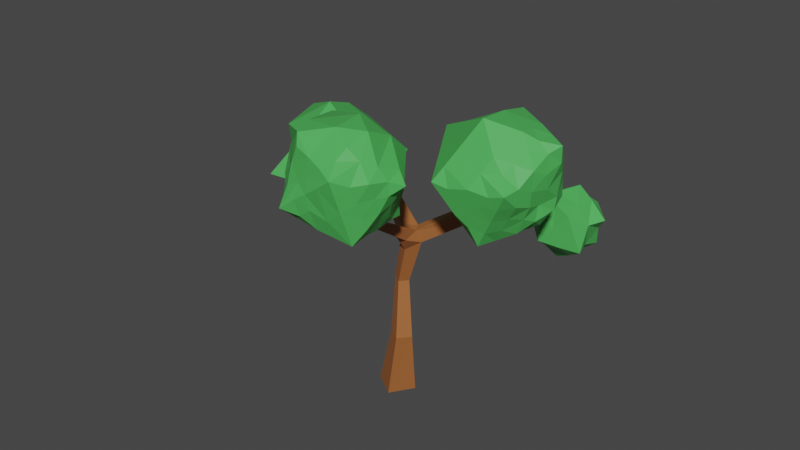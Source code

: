 # Source: Simple_Tree.blend  (saved by Blender 2.80.52; exported with 4.5.12 LTS)
import bpy
from mathutils import Matrix  # noqa: F401  (used for matrix-valued properties, if any)

bpy.ops.wm.read_factory_settings(use_empty=True)
scene = bpy.context.scene
scene.name = 'Scene'

# ---- collections
col_collection = bpy.data.collections.new('Collection'); scene.collection.children.link(col_collection)

# ---- materials (node trees are filled in below, after node groups)
mat_trunk = bpy.data.materials.new('Trunk')
mat_trunk.use_transparent_shadow = False
mat_trunk.roughness = 0.25
mat_leaves1 = bpy.data.materials.new('Leaves1')
mat_leaves1.use_transparent_shadow = False
mat_leaves1.roughness = 0.25

# ---- material node trees
mat_trunk.use_nodes = True; mat_trunk.node_tree.nodes.clear()
_N = mat_trunk.node_tree.nodes; _L = mat_trunk.node_tree.links
n0 = _N.new('ShaderNodeOutputMaterial'); n0.name = 'Material Output'; n0.location = (300, 300)
n1 = _N.new('ShaderNodeBsdfPrincipled'); n1.name = 'Principled BSDF'; n1.location = (10, 300)
n1.distribution = 'GGX'
n1.subsurface_method = 'BURLEY'
n1.inputs[0].default_value = (0.3672, 0.1226, 0.03576, 1.0)
n1.inputs[3].default_value = 1.45
_L.new(n1.outputs[0], n0.inputs[0])
n0.is_active_output = True
mat_leaves1.use_nodes = True; mat_leaves1.node_tree.nodes.clear()
_N = mat_leaves1.node_tree.nodes; _L = mat_leaves1.node_tree.links
n0 = _N.new('ShaderNodeOutputMaterial'); n0.name = 'Material Output'; n0.location = (300, 300)
n1 = _N.new('ShaderNodeBsdfPrincipled'); n1.name = 'Principled BSDF'; n1.location = (10, 300)
n1.distribution = 'GGX'
n1.subsurface_method = 'BURLEY'
n1.inputs[0].default_value = (0.07393, 0.4575, 0.09394, 1.0)
n1.inputs[3].default_value = 1.45
_L.new(n1.outputs[0], n0.inputs[0])
n0.is_active_output = True

# ---- world
world_world = bpy.data.worlds.new('World'); scene.world = world_world
world_world.use_nodes = True; world_world.node_tree.nodes.clear()
_N = world_world.node_tree.nodes; _L = world_world.node_tree.links
n0 = _N.new('ShaderNodeOutputWorld'); n0.name = 'World Output'; n0.location = (300, 300)
n1 = _N.new('ShaderNodeBackground'); n1.name = 'Background'; n1.location = (10, 300)
n1.inputs[0].default_value = (0.05088, 0.05088, 0.05088, 1.0)
_L.new(n1.outputs[0], n0.inputs[0])
n0.is_active_output = True
world_world.color = (0.05088, 0.05088, 0.05088)
world_world.use_sun_shadow = False
world_world.sun_shadow_jitter_overblur = 0.0

# ---- meshes
me_cube_001 = bpy.data.meshes.new('Cube.001')
me_cube_001.from_pydata([(0.7606, 0.8405, 0.01352), (4.094, 0.8436, 10.64), (4.001, 1.01, 10.83), (4.236, 1.143, 10.83), (5.201, 3.775, 8.246), (5.258, 3.818, 8.507), (5.093, 4.032, 8.507), (-5.415, 1.864, 8.105), (-5.436, 1.836, 8.373), (-5.354, 1.58, 8.353), (0.6407, -3.362, 10.79), (0.6322, -3.138, 10.94), (0.9024, -3.128, 10.94), (0.86, 0.4853, 2.853), (0.07783, -0.1483, -0.004906), (-0.9263, 0.5034, 0.04719), (-0.2961, 1.526, 0.05678), (0.267, 0.8618, 2.884), (0.3384, 0.9197, 5.195), (0.4887, -0.1004, 2.906), (-0.09903, 0.2798, 2.883), (0.08618, 0.5327, 5.227), (-0.3058, 0.7901, 5.245), (-0.05879, 1.174, 5.204), (1.111, 0.7447, 7.31), (0.5663, 0.3589, 6.952), (0.1292, 0.6494, 7.315), (0.917, 1.154, 7.435), (0.7008, 1.014, 7.869), (3.214, 2.124, 8.593), (3.293, 2.0, 9.12), (2.861, 2.409, 9.157), (3.802, 2.285, 9.156), (3.624, 2.409, 9.549), (4.33, 0.9763, 10.64), (3.076, 2.63, 8.668), (3.815, 2.596, 8.652), (3.636, 3.022, 9.082), (5.037, 3.989, 8.246), (0.8858, 0.02035, 7.607), (0.429, 0.002129, 7.607), (0.9697, 0.5847, 7.865), (0.8832, -2.273, 9.18), (0.4118, 1.107, 7.213), (0.3037, 0.503, 7.877), (-2.728, 2.331, 8.261), (-2.659, 2.846, 8.308), (-2.609, 2.814, 8.813), (-2.696, 2.297, 8.76), (-5.332, 1.607, 8.085), (0.6143, -2.282, 9.179), (0.877, -2.087, 9.381), (0.9108, -3.353, 10.79), (0.6056, -2.095, 9.379)], [], [(18, 19, 13), (17, 13, 16), (20, 16, 15), (20, 14, 19), (40, 25, 39), (32, 29, 36), (25, 24, 39), (14, 0, 13), (31, 33, 37), (11, 52, 12), (9, 7, 49), (5, 38, 6), (2, 34, 3), (14, 16, 0), (40, 26, 25), (33, 32, 37), (18, 17, 23), (22, 19, 21), (23, 20, 22), (25, 18, 24), (26, 21, 25), (26, 23, 22), (24, 23, 43), (29, 27, 35), (29, 41, 24), (31, 41, 30), (35, 28, 31), (30, 32, 34), (3, 31, 2), (34, 33, 3), (2, 30, 1), (38, 36, 35), (5, 36, 4), (5, 37, 32), (38, 37, 6), (50, 39, 42), (50, 44, 40), (51, 44, 53), (42, 41, 51), (47, 43, 46), (47, 44, 28), (48, 26, 44), (46, 26, 45), (7, 45, 49), (8, 46, 7), (8, 48, 47), (9, 45, 48), (10, 42, 52), (53, 50, 10), (12, 42, 51), (11, 12, 53), (20, 23, 17), (44, 41, 28), (36, 29, 35), (17, 16, 20), (35, 31, 37), (20, 15, 14), (19, 14, 13), (32, 30, 29), (16, 13, 0), (11, 10, 52), (9, 8, 7), (5, 4, 38), (2, 1, 34), (14, 15, 16), (44, 26, 40), (39, 24, 41), (24, 43, 27), (43, 28, 27), (18, 13, 17), (21, 19, 18), (22, 20, 19), (25, 21, 18), (26, 22, 21), (26, 43, 23), (24, 18, 23), (29, 24, 27), (35, 27, 28), (30, 41, 29), (31, 28, 41), (2, 31, 30), (3, 33, 31), (34, 32, 33), (34, 1, 30), (38, 4, 36), (5, 32, 36), (5, 6, 37), (38, 35, 37), (50, 40, 39), (50, 53, 44), (51, 41, 44), (42, 39, 41), (46, 43, 26), (47, 28, 43), (47, 48, 44), (45, 26, 48), (7, 46, 45), (8, 47, 46), (8, 9, 48), (9, 49, 45), (10, 50, 42), (12, 51, 53), (12, 52, 42), (11, 53, 10)])
me_cube_001.materials.append(mat_trunk)
me_cube_001.use_remesh_preserve_volume = False
me_cube_001.use_remesh_preserve_attributes = False
me_cube_001.use_mirror_vertex_groups = False
me_cube_001.update()
me_icosphere = bpy.data.meshes.new('Icosphere')
me_icosphere.from_pydata([(-0.4532, -0.1998, 0.6527), (-0.7384, -0.07172, 0.3319), (0.1118, -0.7694, -0.2236), (-0.2588, -0.5819, 0.5162), (-0.4309, -0.6882, 0.1118), (-0.25, -0.4253, -0.6545), (-1.431e-06, -0.8506, 0.0), (0.04271, -0.5568, -0.5854), (0.2236, -0.6882, -0.4472), (0.2434, -0.4234, 0.6534), (0.3521, 0.1056, 0.7201), (0.6429, -0.3585, 0.2693), (0.5975, -0.006725, -0.3721), (0.3626, -0.2617, -0.716), (0.4965, -0.682, -0.0007869), (-0.1927, 0.6561, 0.3087), (0.03078, 0.4617, 0.6404), (-0.02029, 0.5133, -0.5914), (-0.4655, 0.4035, -0.4651), (0.6862, 0.2467, 0.07573), (-0.7179, 0.2727, -0.0899), (-0.5854, -0.4253, -0.4472), (-0.3596, 0.2435, 0.7071), (0.4009, -2.658, 2.482), (0.06462, -3.349, 2.815), (0.02291, -2.555, 2.689), (-0.4808, -2.949, 2.943), (-0.09792, -2.945, 2.892), (-0.3178, -2.336, 2.611), (-0.6667, -2.39, 2.936), (-0.7519, -3.293, 0.2669), (0.2893, -2.235, 1.171), (0.1414, -3.883, 1.118), (0.008251, -3.753, 0.739), (0.2959, -4.033, 1.495), (0.4414, -3.247, 1.43), (0.4299, -2.502, 1.023), (0.2639, -4.108, 1.93), (-0.3883, -2.527, 0.2309), (0.5134, -3.205, 1.838), (-0.6449, -4.046, 0.5869), (0.4597, -2.881, 0.8715), (-0.2015, -4.426, 1.601), (-0.6205, -4.199, 0.9536), (-0.1446, -3.597, 0.3788), (0.1625, -2.954, 0.6183), (0.4561, -2.389, 1.861), (0.5855, -2.741, 1.588), (0.1801, -2.075, 1.293), (0.2677, -1.979, 1.673), (0.3679, 0.254, -0.705), (0.5352, -2.954, 2.428), (0.01801, -3.633, 2.603), (0.4602, -3.38, 2.191), (0.4891, 0.6233, -0.01053), (-0.2887, -3.058, 2.914), (-0.4717, 0.6034, 0.006242), (-0.7429, -3.737, 0.3068), (-0.1498, -2.363, 0.3993), (-0.06675, -2.761, 0.4458), (-0.6728, -2.839, 2.972), (0.4582, -3.203, 1.026), (-0.4471, -0.0004592, -0.7203), (-1.354, -4.013, 0.9064), (-0.2531, -3.996, 0.605), (0.02211, -4.306, 1.377), (-0.3232, -3.35, 0.2471), (0.3441, -3.329, 2.626), (-0.06265, -3.985, 2.342), (-0.1167, -4.249, 2.12), (0.6297, -2.78, 1.301), (0.09286, -2.832, 2.871), (0.3261, -3.533, 1.1), (0.3875, -3.691, 1.829), (-0.06415, -3.205, 0.4522), (0.4176, -3.611, 1.455), (0.2225, -3.411, 0.6791), (-0.667, -3.287, 2.965), (-1.363, -2.832, 2.796), (-1.051, -3.068, 3.023), (-1.786, -2.38, 1.986), (-1.791, -2.301, 1.406), (0.3188, -3.758, 2.298), (0.06237, -2.184, 0.8626), (-0.5817, -1.92, 1.767), (-0.3411, -2.063, 2.301), (-1.454, -2.408, 0.6382), (0.4968, -2.675, 2.147), (-0.3858, -2.972, 0.2164), (-0.2829, -3.506, 2.907), (0.2495, -2.54, 0.6655), (-0.7699, -2.753, 0.2744), (-1.646, -2.589, 2.553), (-1.18, -2.052, 2.141), (-0.156, -1.863, 1.107), (0.2937, -2.315, 2.336), (-1.154, -2.534, 0.3326), (-2.477, -6.158, 1.22), (-0.2945, -2.61, 2.921), (-1.738, -2.281, 0.9585), (0.5736, 0.4109, 0.432), (0.5163, -2.287, 1.479), (-2.067, -5.381, 1.362), (-2.085, -4.986, 0.7358), (-1.178, -4.424, 1.37), (-1.078, -4.399, 1.673), (-2.649, -6.272, 1.383), (-2.19, -4.452, 0.905), (-2.394, -4.127, 0.3732), (-3.557, -3.731, 0.9884), (-1.586, -4.07, 1.921), (-2.328, -4.408, 0.09681), (-2.542, -4.33, -0.06387), (-2.535, -5.99, 1.458), (-1.71, -4.004, 1.179), (-2.594, -5.823, 1.695), (-2.007, -4.814, 1.128), (-0.9703, -1.868, 0.9375), (-2.759, -4.057, 0.0166), (-2.194, -5.125, 0.3807), (-2.367, -5.956, 0.8353), (-2.608, -5.15, -0.2414), (-2.266, -5.746, 0.4607), (-2.014, -5.317, 1.024), (-0.8449, -4.312, 1.175), (-0.1181, -4.138, 0.9874), (-2.305, -5.286, -0.04256), (-1.445, -4.336, 1.773), (-1.748, -3.724, 0.8931), (-1.312, -4.21, 2.18), (-1.687, -3.503, 2.574), (-1.935, -3.371, 1.09), (-1.5, -3.857, 2.377), (-1.279, -4.312, 1.072), (-0.7331, -0.3046, -0.08156), (-1.766, -4.107, 1.564), (-0.4442, -4.212, 2.386), (-1.149, -3.426, 0.3033), (-0.9794, -4.162, 0.7768), (-0.7103, -4.463, 1.572), (-0.5772, -4.337, 1.979), (-1.064, -3.794, 0.54), (-1.85, -3.739, 1.327), (-2.719, -4.211, -0.1276), (-0.4109, -4.313, 1.277), (-2.679, -6.188, 1.502), (-2.123, -3.017, 1.287), (-2.103, -4.986, 1.539), (-4.042, -6.167, 0.577), (-2.187, -5.595, 0.1776), (-2.685, -5.53, -0.3462), (-2.939, -6.21, 1.625), (-1.953, -3.754, 1.76), (-3.863, -5.614, -0.3417), (-2.74, -4.631, 2.018), (-2.32, -5.527, 1.615), (-2.734, -5.879, -0.1756), (-3.5, -5.802, -0.2423), (-3.496, -6.229, 0.09116), (-2.649, -6.365, 0.9325), (-4.371, -4.366, 0.2319), (-2.436, -5.969, 0.1726), (-2.956, -6.311, 0.6271), (-3.272, -6.272, 0.3453), (-3.061, -6.484, 1.005), (-3.66, -6.377, 0.4474), (-3.15, -6.411, 1.408), (-2.904, -5.952, 1.906), (-4.243, -5.897, 0.6392), (-4.561, -5.631, 1.224), (-3.457, -6.322, 1.071), (-4.305, -5.843, 0.973), (-4.438, -4.498, 1.896), (-4.07, -6.145, 1.116), (-4.471, -5.62, 0.7383), (-4.433, -5.347, 0.1028), (-3.066, -3.818, 0.4192), (-2.213, -4.736, 0.3228), (-2.837, -6.128, 0.2385), (-2.708, -4.651, -0.2004), (-3.082, -5.592, -0.3301), (-3.103, -4.259, -0.1837), (-3.138, -5.99, -0.1381), (-3.716, -6.244, 0.8082), (-2.246, -5.829, 1.316), (-2.353, -4.89, -0.07055), (-2.093, -5.392, 0.5922), (-2.537, -6.164, 0.543), (-4.115, -3.7, 0.6343), (-3.931, -6.005, -0.1109), (-3.806, -5.215, -0.5372), (-4.178, -5.671, 0.007629), (-4.207, -6.014, 0.2227), (-4.709, -5.423, 0.44), (-3.965, -6.223, 1.543), (-3.04, -5.292, -0.4736), (-3.444, -5.403, -0.4337), (-4.337, -5.48, 1.887), (-4.127, -5.275, -0.2312), (-3.421, -5.746, 2.127), (-3.909, -4.201, -0.1517), (-2.172, -5.587, 0.9456), (-3.377, -6.404, 0.7091), (-3.664, -4.033, 1.647), (-4.658, -4.861, 1.411), (-3.492, -4.857, 2.253), (-4.252, -4.827, -0.201), (-4.439, -5.707, 0.345), (-3.552, -6.308, 1.481), (-4.441, -4.27, 1.044), (-6.008, 0.7711, -0.6957), (-6.622, -0.6335, 0.6032), (-5.087, -2.185, -0.3357), (-7.588, -0.4836, -0.4805), (-4.583, -0.9408, -0.6063), (-6.581, -1.575, 0.7994), (-5.769, -2.264, -1.211), (-5.506, 0.4675, -1.481), (-5.491, -1.996, 0.5345), (-7.515, -1.861, -0.151), (-6.48, 0.2862, 0.1134), (-4.902, -0.01939, -0.1382), (-7.5, -0.9625, 0.2898), (-6.51, -2.542, 0.03841), (-5.031, -0.5679, -1.557), (-7.149, -0.2472, -1.54), (-7.4, -1.409, -1.255), (-1.431e-06, -1.192e-07, -1.0), (0.7108, -0.5055, -0.4274), (-0.2764, -0.8506, -0.4472), (-6.021, -1.256, -1.725), (-0.1433, 0.778, -0.2415), (0.6938, 0.4612, -0.3979), (0.2764, -0.8506, 0.4472), (-0.7236, -0.5257, 0.4472), (-0.6941, 0.4924, 0.4207), (0.2561, 0.8323, 0.4438), (0.8741, 0.0002493, 0.4163), (-0.006713, -0.003002, 0.9883), (-0.3782, -3.865, 0.198), (0.1576, -4.465, 1.778), (-1.581, -4.465, 1.367), (-1.917, -2.988, 0.4196), (-0.3909, -2.081, 0.2456), (0.6228, -3.119, 1.243), (-1.046, -3.96, 2.994), (-2.328, -3.047, 2.154), (-1.454, -1.696, 1.519), (-0.8872, -0.001348, -0.437), (0.4802, -3.053, 2.82), (-1.039, -2.169, 2.951), (-2.33, -5.768, -0.218), (-2.763, -6.554, 1.309), (-3.975, -6.378, 0.1003), (-3.75, -4.816, -0.7284), (-2.375, -4.009, 0.07271), (-1.792, -5.11, 1.318), (0.01918, -1.671, 1.866), (-4.139, -6.069, 1.78), (-4.849, -4.916, 0.5089), (-2.723, -3.876, 1.569), (-2.823, -5.422, 2.212), (-4.982, -1.72, -1.643), (-7.022, -2.864, -1.181)], [], [(108, 118, 181), (197, 172, 204), (134, 20, 248), (5, 229, 21), (62, 5, 21), (12, 11, 228), (9, 3, 233), (231, 56, 15), (231, 15, 236), (9, 10, 238), (10, 237, 100), (11, 237, 10), (21, 229, 4), (12, 19, 11), (9, 0, 3), (134, 4, 234), (134, 234, 1), (11, 9, 233), (21, 248, 62), (181, 179, 195), (9, 238, 0), (134, 248, 21), (231, 236, 54), (12, 232, 19), (231, 54, 17), (11, 10, 9), (134, 1, 20), (17, 18, 231), (259, 206, 193), (197, 205, 172), (108, 177, 111), (260, 176, 109), (172, 203, 209), (147, 256, 116), (107, 116, 103), (176, 181, 200), (11, 233, 14), (176, 200, 188), (4, 134, 21), (107, 103, 177), (221, 210, 217), (221, 218, 211), (226, 263, 216), (218, 212, 223), (214, 262, 212), (154, 205, 261), (226, 223, 263), (213, 226, 225), (230, 216, 262), (225, 230, 217), (213, 219, 226), (223, 226, 219), (221, 217, 224), (219, 215, 223), (215, 219, 222), (215, 222, 211), (223, 216, 263), (213, 211, 222), (213, 225, 210), (214, 212, 218), (214, 224, 262), (212, 262, 216), (212, 216, 223), (218, 223, 215), (214, 218, 221), (221, 211, 220), (213, 220, 211), (213, 222, 219), (147, 116, 107), (213, 210, 220), (211, 218, 215), (230, 226, 216), (221, 224, 214), (217, 210, 225), (230, 225, 226), (221, 220, 210), (154, 260, 203), (203, 260, 109), (108, 255, 118), (258, 208, 199), (209, 259, 204), (15, 16, 236), (109, 188, 209), (181, 195, 254), (260, 154, 107), (261, 115, 155), (209, 188, 160), (176, 108, 181), (261, 199, 167), (199, 261, 205), (260, 108, 176), (154, 203, 205), (259, 160, 206), (197, 204, 169), (258, 199, 197), (203, 109, 209), (107, 108, 260), (199, 205, 197), (206, 160, 200), (206, 254, 198), (206, 200, 254), (188, 200, 160), (261, 167, 115), (169, 174, 171), (169, 204, 259), (107, 177, 108), (181, 143, 179), (172, 209, 204), (147, 107, 154), (108, 111, 255), (169, 193, 174), (172, 205, 203), (169, 259, 193), (261, 155, 154), (169, 258, 197), (176, 188, 109), (209, 160, 259), (258, 194, 208), (181, 254, 200), (84, 247, 93), (242, 96, 137), (1, 22, 235), (2, 229, 8), (120, 187, 122), (2, 14, 6), (5, 13, 7), (3, 6, 233), (4, 229, 6), (16, 100, 236), (0, 238, 22), (5, 7, 229), (229, 2, 6), (20, 1, 235), (1, 234, 0), (243, 96, 117), (14, 2, 8), (136, 52, 89), (7, 13, 8), (8, 228, 14), (38, 88, 91), (233, 6, 14), (12, 228, 13), (240, 42, 65), (39, 51, 53), (32, 65, 125), (0, 234, 3), (121, 185, 126), (104, 105, 127), (11, 14, 228), (242, 86, 96), (12, 50, 232), (11, 19, 237), (237, 19, 100), (15, 56, 235), (13, 227, 50), (5, 227, 13), (12, 13, 50), (17, 62, 18), (91, 137, 96), (1, 0, 22), (115, 145, 113), (3, 234, 4), (18, 56, 231), (252, 145, 151), (15, 235, 22), (106, 252, 97), (16, 22, 238), (17, 50, 227), (17, 232, 50), (18, 62, 248), (19, 232, 54), (19, 54, 100), (20, 235, 56), (17, 54, 232), (80, 81, 146), (15, 22, 16), (184, 97, 120), (24, 27, 55), (24, 55, 89), (23, 51, 87), (23, 249, 51), (24, 89, 52), (24, 67, 249), (25, 98, 71), (115, 113, 184), (69, 140, 240), (25, 23, 95), (97, 159, 120), (115, 167, 151), (18, 248, 20), (26, 77, 55), (106, 113, 145), (26, 98, 60), (113, 97, 184), (23, 25, 71), (27, 98, 55), (115, 184, 155), (36, 31, 101), (123, 256, 102), (28, 85, 29), (42, 140, 139), (80, 247, 81), (121, 179, 185), (88, 38, 59), (29, 250, 60), (201, 120, 122), (123, 116, 256), (104, 127, 241), (39, 87, 51), (97, 252, 159), (155, 102, 147), (121, 150, 195), (32, 34, 65), (45, 90, 41), (145, 115, 151), (31, 83, 48), (123, 201, 186), (32, 75, 34), (252, 106, 145), (34, 73, 37), (138, 63, 141), (43, 40, 64), (33, 125, 64), (63, 114, 128), (113, 106, 97), (35, 47, 39), (58, 243, 83), (30, 137, 91), (69, 240, 37), (41, 70, 244), (250, 78, 79), (34, 240, 65), (35, 72, 61), (35, 70, 47), (36, 101, 70), (35, 244, 70), (37, 73, 82), (67, 24, 52), (5, 62, 227), (53, 82, 73), (35, 73, 75), (25, 28, 98), (40, 239, 64), (57, 66, 239), (76, 61, 72), (186, 119, 103), (41, 244, 61), (42, 144, 65), (136, 68, 52), (236, 100, 54), (42, 139, 144), (43, 144, 124), (43, 64, 125), (58, 83, 90), (57, 30, 66), (44, 76, 33), (45, 74, 59), (45, 61, 76), (58, 59, 38), (46, 95, 87), (245, 77, 79), (35, 39, 73), (45, 41, 61), (42, 240, 140), (123, 103, 116), (48, 94, 49), (94, 48, 83), (67, 52, 82), (257, 49, 94), (119, 177, 103), (24, 249, 71), (18, 20, 56), (36, 83, 31), (46, 49, 257), (67, 53, 51), (68, 82, 52), (67, 82, 53), (47, 46, 87), (98, 28, 29), (3, 4, 6), (229, 7, 8), (120, 201, 184), (16, 238, 10), (57, 141, 137), (150, 121, 126), (228, 8, 13), (40, 138, 141), (36, 90, 83), (243, 58, 38), (25, 95, 85), (104, 124, 139), (104, 241, 133), (16, 10, 100), (63, 138, 133), (102, 256, 147), (39, 47, 87), (84, 257, 94), (243, 91, 96), (17, 227, 62), (101, 47, 70), (99, 247, 117), (99, 242, 146), (245, 79, 130), (77, 26, 60), (117, 86, 99), (84, 94, 117), (98, 26, 55), (35, 75, 72), (101, 48, 49), (94, 243, 117), (58, 90, 59), (257, 85, 95), (92, 250, 93), (92, 246, 130), (30, 91, 88), (104, 139, 105), (47, 101, 46), (141, 57, 40), (89, 245, 136), (88, 59, 74), (93, 80, 92), (146, 81, 99), (67, 51, 249), (244, 35, 61), (86, 117, 96), (86, 242, 99), (85, 93, 250), (98, 29, 60), (85, 257, 84), (80, 146, 246), (136, 69, 68), (83, 243, 94), (98, 27, 71), (33, 72, 32), (33, 32, 125), (81, 247, 99), (80, 93, 247), (80, 246, 92), (84, 117, 247), (130, 78, 92), (78, 130, 79), (78, 250, 92), (79, 60, 250), (77, 245, 89), (85, 84, 93), (44, 33, 64), (39, 53, 73), (125, 65, 144), (46, 257, 95), (43, 125, 144), (95, 23, 87), (23, 71, 249), (250, 29, 85), (44, 74, 76), (25, 85, 28), (69, 37, 68), (32, 72, 75), (46, 101, 49), (24, 71, 27), (82, 68, 37), (60, 79, 77), (69, 136, 140), (89, 55, 77), (45, 76, 74), (66, 88, 74), (30, 88, 66), (41, 36, 70), (41, 90, 36), (44, 66, 74), (138, 43, 124), (63, 133, 114), (63, 128, 141), (34, 37, 240), (43, 138, 40), (34, 75, 73), (90, 45, 59), (33, 76, 72), (101, 31, 48), (44, 64, 239), (243, 38, 91), (66, 44, 239), (57, 239, 40), (57, 137, 30), (102, 155, 184), (111, 112, 255), (105, 139, 129), (120, 159, 187), (201, 123, 102), (121, 195, 179), (129, 110, 127), (110, 135, 127), (127, 105, 129), (133, 138, 124), (111, 177, 185), (102, 184, 201), (112, 179, 143), (124, 104, 133), (114, 135, 142), (122, 186, 201), (186, 122, 149), (111, 179, 112), (118, 255, 143), (181, 118, 143), (122, 187, 161), (123, 186, 103), (122, 161, 149), (126, 149, 251), (139, 124, 144), (133, 241, 114), (187, 159, 164), (158, 189, 182), (170, 208, 183), (202, 163, 178), (142, 152, 131), (141, 128, 137), (140, 129, 139), (129, 140, 136), (110, 129, 132), (128, 114, 142), (152, 142, 135), (136, 245, 129), (128, 142, 131), (192, 148, 168), (258, 169, 171), (111, 185, 179), (161, 187, 178), (195, 150, 180), (132, 245, 130), (131, 152, 146), (131, 242, 128), (130, 246, 152), (251, 149, 161), (252, 166, 170), (147, 154, 155), (148, 192, 253), (182, 156, 178), (110, 132, 152), (255, 112, 143), (202, 162, 164), (119, 185, 177), (150, 251, 180), (149, 126, 119), (151, 166, 252), (241, 127, 135), (151, 167, 199), (151, 199, 208), (126, 185, 119), (182, 157, 180), (156, 182, 180), (156, 251, 178), (157, 182, 189), (157, 153, 180), (158, 165, 253), (158, 182, 163), (159, 252, 164), (242, 131, 146), (251, 161, 178), (119, 186, 149), (126, 251, 150), (173, 258, 171), (258, 173, 194), (162, 202, 178), (162, 187, 164), (151, 208, 166), (163, 202, 165), (187, 162, 178), (164, 252, 170), (245, 132, 129), (165, 202, 183), (166, 208, 170), (152, 132, 130), (114, 241, 135), (246, 146, 152), (202, 164, 170), (110, 152, 135), (168, 207, 192), (242, 137, 128), (202, 170, 183), (165, 158, 163), (175, 206, 198), (148, 253, 183), (196, 180, 153), (182, 178, 163), (180, 196, 195), (207, 174, 193), (189, 253, 192), (173, 208, 194), (190, 196, 153), (153, 157, 189), (254, 195, 190), (251, 156, 180), (196, 190, 195), (174, 207, 171), (173, 148, 183), (206, 175, 193), (153, 189, 192), (175, 207, 193), (158, 253, 189), (191, 153, 192), (254, 190, 198), (191, 207, 198), (190, 153, 198), (153, 191, 198), (207, 191, 192), (173, 168, 148), (207, 168, 171), (173, 183, 208), (173, 171, 168), (207, 175, 198), (253, 165, 183), (230, 224, 217), (230, 262, 224)])
_uv = me_icosphere.uv_layers.new(name='UVMap')
_uv.uv.foreach_set('vector', [0.0, 0.0, 0.0, 0.0, 0.0, 0.0, 0.0, 0.0, 0.0, 0.0, 0.0, 0.0, 0.0, 0.0, 0.0, 0.0, 0.0, 0.0, 0.0, 0.0, 0.0, 0.0, 0.0, 0.0, 0.0, 0.0, 0.0, 0.0, 0.0, 0.0, 0.0, 0.0, 0.0, 0.0, 0.0, 0.0, 0.0, 0.0, 0.0, 0.0, 0.0, 0.0, 0.0, 0.0, 0.0, 0.0, 0.0, 0.0, 0.0, 0.0, 0.0, 0.0, 0.0, 0.0, 0.0, 0.0, 0.0, 0.0, 0.0, 0.0, 0.0, 0.0, 0.0, 0.0, 0.0, 0.0, 0.0, 0.0, 0.0, 0.0, 0.0, 0.0, 0.0, 0.0, 0.0, 0.0, 0.0, 0.0, 0.0, 0.0, 0.0, 0.0, 0.0, 0.0, 0.0, 0.0, 0.0, 0.0, 0.0, 0.0, 0.0, 0.0, 0.0, 0.0, 0.0, 0.0, 0.0, 0.0, 0.0, 0.0, 0.0, 0.0, 0.0, 0.0, 0.0, 0.0, 0.0, 0.0, 0.0, 0.0, 0.0, 0.0, 0.0, 0.0, 0.0, 0.0, 0.0, 0.0, 0.0, 0.0, 0.0, 0.0, 0.0, 0.0, 0.0, 0.0, 0.0, 0.0, 0.0, 0.0, 0.0, 0.0, 0.0, 0.0, 0.0, 0.0, 0.0, 0.0, 0.0, 0.0, 0.0, 0.0, 0.0, 0.0, 0.0, 0.0, 0.0, 0.0, 0.0, 0.0, 0.0, 0.0, 0.0, 0.0, 0.0, 0.0, 0.0, 0.0, 0.0, 0.0, 0.0, 0.0, 0.0, 0.0, 0.0, 0.0, 0.0, 0.0, 0.0, 0.0, 0.0, 0.0, 0.0, 0.0, 0.0, 0.0, 0.0, 0.0, 0.0, 0.0, 0.0, 0.0, 0.0, 0.0, 0.0, 0.0, 0.0, 0.0, 0.0, 0.0, 0.0, 0.0, 0.0, 0.0, 0.0, 0.0, 0.0, 0.0, 0.0, 0.0, 0.0, 0.0, 0.0, 0.0, 0.0, 0.0, 0.0, 0.0, 0.0, 0.0, 0.0, 0.0, 0.0, 0.0, 0.0, 0.0, 0.0, 0.0, 0.0, 0.0, 0.0, 0.0, 0.0, 0.0, 0.0, 0.0, 0.0, 0.0, 0.0, 0.0, 0.0, 0.0, 0.0, 0.0, 0.0, 0.0, 0.0, 0.0, 0.0, 0.0, 0.0, 0.0, 0.0, 0.0, 0.0, 0.0, 0.0, 0.0, 0.0, 0.0, 0.0, 0.0, 0.0, 0.0, 0.0, 0.0, 0.0, 0.0, 0.0, 0.0, 0.0, 0.0, 0.0, 0.0, 0.0, 0.0, 0.0, 0.0, 0.0, 0.0, 0.0, 0.0, 0.0, 0.0, 0.0, 0.0, 0.0, 0.0, 0.0, 0.0, 0.0, 0.0, 0.0, 0.0, 0.0, 0.0, 0.0, 0.0, 0.0, 0.0, 0.0, 0.0, 0.0, 0.0, 0.0, 0.0, 0.0, 0.0, 0.0, 0.0, 0.0, 0.0, 0.0, 0.0, 0.0, 0.0, 0.0, 0.0, 0.0, 0.0, 0.0, 0.0, 0.0, 0.0, 0.0, 0.0, 0.0, 0.0, 0.0, 0.0, 0.0, 0.0, 0.0, 0.0, 0.0, 0.0, 0.0, 0.0, 0.0, 0.0, 0.0, 0.0, 0.0, 0.0, 0.0, 0.0, 0.0, 0.0, 0.0, 0.0, 0.0, 0.0, 0.0, 0.0, 0.0, 0.0, 0.0, 0.0, 0.0, 0.0, 0.0, 0.0, 0.0, 0.0, 0.0, 0.0, 0.0, 0.0, 0.0, 0.0, 0.0, 0.0, 0.0, 0.0, 0.0, 0.0, 0.0, 0.0, 0.0, 0.0, 0.0, 0.0, 0.0, 0.0, 0.0, 0.0, 0.0, 0.0, 0.0, 0.0, 0.0, 0.0, 0.0, 0.0, 0.0, 0.0, 0.0, 0.0, 0.0, 0.0, 0.0, 0.0, 0.0, 0.0, 0.0, 0.0, 0.0, 0.0, 0.0, 0.0, 0.0, 0.0, 0.0, 0.0, 0.0, 0.0, 0.0, 0.0, 0.0, 0.0, 0.0, 0.0, 0.0, 0.0, 0.0, 0.0, 0.0, 0.0, 0.0, 0.0, 0.0, 0.0, 0.0, 0.0, 0.0, 0.0, 0.0, 0.0, 0.0, 0.0, 0.0, 0.0, 0.0, 0.0, 0.0, 0.0, 0.0, 0.0, 0.0, 0.0, 0.0, 0.0, 0.0, 0.0, 0.0, 0.0, 0.0, 0.0, 0.0, 0.0, 0.0, 0.0, 0.0, 0.0, 0.0, 0.0, 0.0, 0.0, 0.0, 0.0, 0.0, 0.0, 0.0, 0.0, 0.0, 0.0, 0.0, 0.0, 0.0, 0.0, 0.0, 0.0, 0.0, 0.0, 0.0, 0.0, 0.0, 0.0, 0.0, 0.0, 0.0, 0.0, 0.0, 0.0, 0.0, 0.0, 0.0, 0.0, 0.0, 0.0, 0.0, 0.0, 0.0, 0.0, 0.0, 0.0, 0.0, 0.0, 0.0, 0.0, 0.0, 0.0, 0.0, 0.0, 0.0, 0.0, 0.0, 0.0, 0.0, 0.0, 0.0, 0.0, 0.0, 0.0, 0.0, 0.0, 0.0, 0.0, 0.0, 0.0, 0.0, 0.0, 0.0, 0.0, 0.0, 0.0, 0.0, 0.0, 0.0, 0.0, 0.0, 0.0, 0.0, 0.0, 0.0, 0.0, 0.0, 0.0, 0.0, 0.0, 0.0, 0.0, 0.0, 0.0, 0.0, 0.0, 0.0, 0.0, 0.0, 0.0, 0.0, 0.0, 0.0, 0.0, 0.0, 0.0, 0.0, 0.0, 0.0, 0.0, 0.0, 0.0, 0.0, 0.0, 0.0, 0.0, 0.0, 0.0, 0.0, 0.0, 0.0, 0.0, 0.0, 0.0, 0.0, 0.0, 0.0, 0.0, 0.0, 0.0, 0.0, 0.0, 0.0, 0.0, 0.0, 0.0, 0.0, 0.0, 0.0, 0.0, 0.0, 0.0, 0.0, 0.0, 0.0, 0.0, 0.0, 0.0, 0.0, 0.0, 0.0, 0.0, 0.0, 0.0, 0.0, 0.0, 0.0, 0.0, 0.0, 0.0, 0.0, 0.0, 0.0, 0.0, 0.0, 0.0, 0.0, 0.0, 0.0, 0.0, 0.0, 0.0, 0.0, 0.0, 0.0, 0.0, 0.0, 0.0, 0.0, 0.0, 0.0, 0.0, 0.0, 0.0, 0.0, 0.0, 0.0, 0.0, 0.0, 0.0, 0.0, 0.0, 0.0, 0.0, 0.0, 0.0, 0.0, 0.0, 0.0, 0.0, 0.0, 0.0, 0.0, 0.0, 0.0, 0.0, 0.0, 0.0, 0.0, 0.0, 0.0, 0.0, 0.0, 0.0, 0.0, 0.0, 0.0, 0.0, 0.0, 0.0, 0.0, 0.0, 0.0, 0.0, 0.0, 0.0, 0.0, 0.0, 0.0, 0.0, 0.0, 0.0, 0.0, 0.0, 0.0, 0.0, 0.0, 0.0, 0.0, 0.0, 0.0, 0.0, 0.0, 0.0, 0.0, 0.0, 0.0, 0.0, 0.0, 0.0, 0.0, 0.0, 0.0, 0.0, 0.0, 0.0, 0.0, 0.0, 0.0, 0.0, 0.0, 0.0, 0.0, 0.0, 0.0, 0.0, 0.0, 0.0, 0.0, 0.0, 0.0, 0.0, 0.0, 0.0, 0.0, 0.0, 0.0, 0.0, 0.0, 0.0, 0.0, 0.0, 0.0, 0.0, 0.0, 0.0, 0.0, 0.0, 0.0, 0.0, 0.0, 0.0, 0.0, 0.0, 0.0, 0.0, 0.0, 0.0, 0.0, 0.0, 0.0, 0.0, 0.0, 0.0, 0.0, 0.0, 0.0, 0.0, 0.0, 0.0, 0.0, 0.0, 0.0, 0.0, 0.0, 0.0, 0.0, 0.0, 0.0, 0.0, 0.0, 0.0, 0.0, 0.0, 0.0, 0.0, 0.0, 0.0, 0.0, 0.0, 0.0, 0.0, 0.0, 0.0, 0.0, 0.0, 0.0, 0.0, 0.0, 0.0, 0.0, 0.0, 0.0, 0.0, 0.0, 0.0, 0.0, 0.0, 0.0, 0.0, 0.0, 0.0, 0.0, 0.0, 0.0, 0.0, 0.0, 0.0, 0.0, 0.0, 0.0, 0.0, 0.0, 0.0, 0.0, 0.0, 0.0, 0.0, 0.0, 0.0, 0.0, 0.0, 0.0, 0.0, 0.0, 0.0, 0.0, 0.0, 0.0, 0.0, 0.0, 0.0, 0.0, 0.0, 0.0, 0.0, 0.0, 0.0, 0.0, 0.0, 0.0, 0.0, 0.0, 0.0, 0.0, 0.0, 0.0, 0.0, 0.0, 0.0, 0.0, 0.0, 0.0, 0.0, 0.0, 0.0, 0.0, 0.0, 0.0, 0.0, 0.0, 0.0, 0.0, 0.0, 0.0, 0.0, 0.0, 0.0, 0.0, 0.0, 0.0, 0.0, 0.0, 0.0, 0.0, 0.0, 0.0, 0.0, 0.0, 0.0, 0.0, 0.0, 0.0, 0.0, 0.0, 0.0, 0.0, 0.0, 0.0, 0.0, 0.0, 0.0, 0.0, 0.0, 0.0, 0.0, 0.0, 0.0, 0.0, 0.0, 0.0, 0.0, 0.0, 0.0, 0.0, 0.0, 0.0, 0.0, 0.0, 0.0, 0.0, 0.0, 0.0, 0.0, 0.0, 0.0, 0.0, 0.0, 0.0, 0.0, 0.0, 0.0, 0.0, 0.0, 0.0, 0.0, 0.0, 0.0, 0.0, 0.0, 0.0, 0.0, 0.0, 0.0, 0.0, 0.0, 0.0, 0.0, 0.0, 0.0, 0.0, 0.0, 0.0, 0.0, 0.0, 0.0, 0.0, 0.0, 0.0, 0.0, 0.0, 0.0, 0.0, 0.0, 0.0, 0.0, 0.0, 0.0, 0.0, 0.0, 0.0, 0.0, 0.0, 0.0, 0.0, 0.0, 0.0, 0.0, 0.0, 0.0, 0.0, 0.0, 0.0, 0.0, 0.0, 0.0, 0.0, 0.0, 0.0, 0.0, 0.0, 0.0, 0.0, 0.0, 0.0, 0.0, 0.0, 0.0, 0.0, 0.0, 0.0, 0.0, 0.0, 0.0, 0.0, 0.0, 0.0, 0.0, 0.0, 0.0, 0.0, 0.0, 0.0, 0.0, 0.0, 0.0, 0.0, 0.0, 0.0, 0.0, 0.0, 0.0, 0.0, 0.0, 0.0, 0.0, 0.0, 0.0, 0.0, 0.0, 0.0, 0.0, 0.0, 0.0, 0.0, 0.0, 0.0, 0.0, 0.0, 0.0, 0.0, 0.0, 0.0, 0.0, 0.0, 0.0, 0.0, 0.0, 0.0, 0.0, 0.0, 0.0, 0.0, 0.0, 0.0, 0.0, 0.0, 0.0, 0.0, 0.0, 0.0, 0.0, 0.0, 0.0, 0.0, 0.0, 0.0, 0.0, 0.0, 0.0, 0.0, 0.0, 0.0, 0.0, 0.0, 0.0, 0.0, 0.0, 0.0, 0.0, 0.0, 0.0, 0.0, 0.0, 0.0, 0.0, 0.0, 0.0, 0.0, 0.0, 0.0, 0.0, 0.0, 0.0, 0.0, 0.0, 0.0, 0.0, 0.0, 0.0, 0.0, 0.0, 0.0, 0.0, 0.0, 0.0, 0.0, 0.0, 0.0, 0.0, 0.0, 0.0, 0.0, 0.0, 0.0, 0.0, 0.0, 0.0, 0.0, 0.0, 0.0, 0.0, 0.0, 0.0, 0.0, 0.0, 0.0, 0.0, 0.0, 0.0, 0.0, 0.0, 0.0, 0.0, 0.0, 0.0, 0.0, 0.0, 0.0, 0.0, 0.0, 0.0, 0.0, 0.0, 0.0, 0.0, 0.0, 0.0, 0.0, 0.0, 0.0, 0.0, 0.0, 0.0, 0.0, 0.0, 0.0, 0.0, 0.0, 0.0, 0.0, 0.0, 0.0, 0.0, 0.0, 0.0, 0.0, 0.0, 0.0, 0.0, 0.0, 0.0, 0.0, 0.0, 0.0, 0.0, 0.0, 0.0, 0.0, 0.0, 0.0, 0.0, 0.0, 0.0, 0.0, 0.0, 0.0, 0.0, 0.0, 0.0, 0.0, 0.0, 0.0, 0.0, 0.0, 0.0, 0.0, 0.0, 0.0, 0.0, 0.0, 0.0, 0.0, 0.0, 0.0, 0.0, 0.0, 0.0, 0.0, 0.0, 0.0, 0.0, 0.0, 0.0, 0.0, 0.0, 0.0, 0.0, 0.0, 0.0, 0.0, 0.0, 0.0, 0.0, 0.0, 0.0, 0.0, 0.0, 0.0, 0.0, 0.0, 0.0, 0.0, 0.0, 0.0, 0.0, 0.0, 0.0, 0.0, 0.0, 0.0, 0.0, 0.0, 0.0, 0.0, 0.0, 0.0, 0.0, 0.0, 0.0, 0.0, 0.0, 0.0, 0.0, 0.0, 0.0, 0.0, 0.0, 0.0, 0.0, 0.0, 0.0, 0.0, 0.0, 0.0, 0.0, 0.0, 0.0, 0.0, 0.0, 0.0, 0.0, 0.0, 0.0, 0.0, 0.0, 0.0, 0.0, 0.0, 0.0, 0.0, 0.0, 0.0, 0.0, 0.0, 0.0, 0.0, 0.0, 0.0, 0.0, 0.0, 0.0, 0.0, 0.0, 0.0, 0.0, 0.0, 0.0, 0.0, 0.0, 0.0, 0.0, 0.0, 0.0, 0.0, 0.0, 0.0, 0.0, 0.0, 0.0, 0.0, 0.0, 0.0, 0.0, 0.0, 0.0, 0.0, 0.0, 0.0, 0.0, 0.0, 0.0, 0.0, 0.0, 0.0, 0.0, 0.0, 0.0, 0.0, 0.0, 0.0, 0.0, 0.0, 0.0, 0.0, 0.0, 0.0, 0.0, 0.0, 0.0, 0.0, 0.0, 0.0, 0.0, 0.0, 0.0, 0.0, 0.0, 0.0, 0.0, 0.0, 0.0, 0.0, 0.0, 0.0, 0.0, 0.0, 0.0, 0.0, 0.0, 0.0, 0.0, 0.0, 0.0, 0.0, 0.0, 0.0, 0.0, 0.0, 0.0, 0.0, 0.0, 0.0, 0.0, 0.0, 0.0, 0.0, 0.0, 0.0, 0.0, 0.0, 0.0, 0.0, 0.0, 0.0, 0.0, 0.0, 0.0, 0.0, 0.0, 0.0, 0.0, 0.0, 0.0, 0.0, 0.0, 0.0, 0.0, 0.0, 0.0, 0.0, 0.0, 0.0, 0.0, 0.0, 0.0, 0.0, 0.0, 0.0, 0.0, 0.0, 0.0, 0.0, 0.0, 0.0, 0.0, 0.0, 0.0, 0.0, 0.0, 0.0, 0.0, 0.0, 0.0, 0.0, 0.0, 0.0, 0.0, 0.0, 0.0, 0.0, 0.0, 0.0, 0.0, 0.0, 0.0, 0.0, 0.0, 0.0, 0.0, 0.0, 0.0, 0.0, 0.0, 0.0, 0.0, 0.0, 0.0, 0.0, 0.0, 0.0, 0.0, 0.0, 0.0, 0.0, 0.0, 0.0, 0.0, 0.0, 0.0, 0.0, 0.0, 0.0, 0.0, 0.0, 0.0, 0.0, 0.0, 0.0, 0.0, 0.0, 0.0, 0.0, 0.0, 0.0, 0.0, 0.0, 0.0, 0.0, 0.0, 0.0, 0.0, 0.0, 0.0, 0.0, 0.0, 0.0, 0.0, 0.0, 0.0, 0.0, 0.0, 0.0, 0.0, 0.0, 0.0, 0.0, 0.0, 0.0, 0.0, 0.0, 0.0, 0.0, 0.0, 0.0, 0.0, 0.0, 0.0, 0.0, 0.0, 0.0, 0.0, 0.0, 0.0, 0.0, 0.0, 0.0, 0.0, 0.0, 0.0, 0.0, 0.0, 0.0, 0.0, 0.0, 0.0, 0.0, 0.0, 0.0, 0.0, 0.0, 0.0, 0.0, 0.0, 0.0, 0.0, 0.0, 0.0, 0.0, 0.0, 0.0, 0.0, 0.0, 0.0, 0.0, 0.0, 0.0, 0.0, 0.0, 0.0, 0.0, 0.0, 0.0, 0.0, 0.0, 0.0, 0.0, 0.0, 0.0, 0.0, 0.0, 0.0, 0.0, 0.0, 0.0, 0.0, 0.0, 0.0, 0.0, 0.0, 0.0, 0.0, 0.0, 0.0, 0.0, 0.0, 0.0, 0.0, 0.0, 0.0, 0.0, 0.0, 0.0, 0.0, 0.0, 0.0, 0.0, 0.0, 0.0, 0.0, 0.0, 0.0, 0.0, 0.0, 0.0, 0.0, 0.0, 0.0, 0.0, 0.0, 0.0, 0.0, 0.0, 0.0, 0.0, 0.0, 0.0, 0.0, 0.0, 0.0, 0.0, 0.0, 0.0, 0.0, 0.0, 0.0, 0.0, 0.0, 0.0, 0.0, 0.0, 0.0, 0.0, 0.0, 0.0, 0.0, 0.0, 0.0, 0.0, 0.0, 0.0, 0.0, 0.0, 0.0, 0.0, 0.0, 0.0, 0.0, 0.0, 0.0, 0.0, 0.0, 0.0, 0.0, 0.0, 0.0, 0.0, 0.0, 0.0, 0.0, 0.0, 0.0, 0.0, 0.0, 0.0, 0.0, 0.0, 0.0, 0.0, 0.0, 0.0, 0.0, 0.0, 0.0, 0.0, 0.0, 0.0, 0.0, 0.0, 0.0, 0.0, 0.0, 0.0, 0.0, 0.0, 0.0, 0.0, 0.0, 0.0, 0.0, 0.0, 0.0, 0.0, 0.0, 0.0, 0.0, 0.0, 0.0, 0.0, 0.0, 0.0, 0.0, 0.0, 0.0, 0.0, 0.0, 0.0, 0.0, 0.0, 0.0, 0.0, 0.0, 0.0, 0.0, 0.0, 0.0, 0.0, 0.0, 0.0, 0.0, 0.0, 0.0, 0.0, 0.0, 0.0, 0.0, 0.0, 0.0, 0.0, 0.0, 0.0, 0.0, 0.0, 0.0, 0.0, 0.0, 0.0, 0.0, 0.0, 0.0, 0.0, 0.0, 0.0, 0.0, 0.0, 0.0, 0.0, 0.0, 0.0, 0.0, 0.0, 0.0, 0.0, 0.0, 0.0, 0.0, 0.0, 0.0, 0.0, 0.0, 0.0, 0.0, 0.0, 0.0, 0.0, 0.0, 0.0, 0.0, 0.0, 0.0, 0.0, 0.0, 0.0, 0.0, 0.0, 0.0, 0.0, 0.0, 0.0, 0.0, 0.0, 0.0, 0.0, 0.0, 0.0, 0.0, 0.0, 0.0, 0.0, 0.0, 0.0, 0.0, 0.0, 0.0, 0.0, 0.0, 0.0, 0.0, 0.0, 0.0, 0.0, 0.0, 0.0, 0.0, 0.0, 0.0, 0.0, 0.0, 0.0, 0.0, 0.0, 0.0, 0.0, 0.0, 0.0, 0.0, 0.0, 0.0, 0.0, 0.0, 0.0, 0.0, 0.0, 0.0, 0.0, 0.0, 0.0, 0.0, 0.0, 0.0, 0.0, 0.0, 0.0, 0.0, 0.0, 0.0, 0.0, 0.0, 0.0, 0.0, 0.0, 0.0, 0.0, 0.0, 0.0, 0.0, 0.0, 0.0, 0.0, 0.0, 0.0, 0.0, 0.0, 0.0, 0.0, 0.0, 0.0, 0.0, 0.0, 0.0, 0.0, 0.0, 0.0, 0.0, 0.0, 0.0, 0.0, 0.0, 0.0, 0.0, 0.0, 0.0, 0.0, 0.0, 0.0, 0.0, 0.0, 0.0, 0.0, 0.0, 0.0, 0.0, 0.0, 0.0, 0.0, 0.0, 0.0, 0.0, 0.0, 0.0, 0.0, 0.0, 0.0, 0.0, 0.0, 0.0, 0.0, 0.0, 0.0, 0.0, 0.0, 0.0, 0.0, 0.0, 0.0, 0.0, 0.0, 0.0, 0.0, 0.0, 0.0, 0.0, 0.0, 0.0, 0.0, 0.0, 0.0, 0.0, 0.0, 0.0, 0.0, 0.0, 0.0, 0.0, 0.0, 0.0, 0.0, 0.0, 0.0, 0.0, 0.0, 0.0, 0.0, 0.0, 0.0, 0.0, 0.0, 0.0, 0.0, 0.0, 0.0, 0.0, 0.0, 0.0, 0.0, 0.0, 0.0, 0.0, 0.0, 0.0, 0.0, 0.0, 0.0, 0.0, 0.0, 0.0, 0.0, 0.0, 0.0, 0.0, 0.0, 0.0, 0.0, 0.0, 0.0, 0.0, 0.0, 0.0, 0.0, 0.0, 0.0, 0.0, 0.0, 0.0, 0.0, 0.0, 0.0, 0.0, 0.0, 0.0, 0.0, 0.0, 0.0, 0.0, 0.0, 0.0, 0.0, 0.0, 0.0, 0.0, 0.0, 0.0, 0.0, 0.0, 0.0, 0.0, 0.0, 0.0, 0.0, 0.0, 0.0, 0.0, 0.0, 0.0, 0.0, 0.0, 0.0, 0.0, 0.0, 0.0, 0.0, 0.0, 0.0, 0.0, 0.0, 0.0, 0.0, 0.0, 0.0, 0.0, 0.0, 0.0, 0.0, 0.0, 0.0, 0.0, 0.0, 0.0, 0.0, 0.0, 0.0, 0.0, 0.0, 0.0, 0.0, 0.0, 0.0, 0.0, 0.0, 0.0, 0.0, 0.0, 0.0, 0.0, 0.0, 0.0, 0.0, 0.0, 0.0, 0.0, 0.0, 0.0, 0.0, 0.0, 0.0, 0.0, 0.0, 0.0, 0.0, 0.0, 0.0, 0.0, 0.0, 0.0, 0.0, 0.0, 0.0, 0.0, 0.0, 0.0, 0.0, 0.0, 0.0, 0.0, 0.0, 0.0, 0.0, 0.0, 0.0, 0.0, 0.0, 0.0, 0.0, 0.0, 0.0, 0.0, 0.0, 0.0, 0.0, 0.0, 0.0, 0.0, 0.0, 0.0, 0.0, 0.0, 0.0, 0.0, 0.0, 0.0, 0.0, 0.0, 0.0, 0.0, 0.0, 0.0, 0.0, 0.0, 0.0, 0.0, 0.0, 0.0, 0.0, 0.0, 0.0, 0.0, 0.0, 0.0, 0.0, 0.0, 0.0, 0.0, 0.0, 0.0, 0.0, 0.0, 0.0, 0.0, 0.0, 0.0, 0.0, 0.0, 0.0, 0.0, 0.0, 0.0, 0.0, 0.0, 0.0, 0.0, 0.0, 0.0, 0.0, 0.0, 0.0, 0.0, 0.0, 0.0, 0.0, 0.0, 0.0, 0.0, 0.0, 0.0, 0.0, 0.0, 0.0, 0.0, 0.0, 0.0, 0.0, 0.0, 0.0, 0.0, 0.0, 0.0, 0.0, 0.0, 0.0, 0.0, 0.0, 0.0, 0.0, 0.0, 0.0, 0.0, 0.0, 0.0, 0.0, 0.0, 0.0, 0.0, 0.0, 0.0, 0.0, 0.0, 0.0, 0.0, 0.0, 0.0, 0.0, 0.0, 0.0, 0.0, 0.0, 0.0, 0.0, 0.0, 0.0, 0.0, 0.0, 0.0, 0.0, 0.0, 0.0, 0.0, 0.0, 0.0, 0.0, 0.0, 0.0, 0.0, 0.0, 0.0, 0.0, 0.0, 0.0, 0.0, 0.0, 0.0, 0.0, 0.0, 0.0, 0.0, 0.0, 0.0, 0.0, 0.0, 0.0, 0.0, 0.0, 0.0, 0.0, 0.0, 0.0, 0.0, 0.0, 0.0, 0.0, 0.0, 0.0, 0.0, 0.0, 0.0, 0.0, 0.0, 0.0, 0.0, 0.0, 0.0, 0.0, 0.0, 0.0, 0.0, 0.0, 0.0, 0.0, 0.0, 0.0, 0.0, 0.0, 0.0, 0.0, 0.0, 0.0, 0.0, 0.0, 0.0, 0.0, 0.0, 0.0, 0.0, 0.0, 0.0, 0.0, 0.0, 0.0, 0.0, 0.0, 0.0, 0.0, 0.0, 0.0, 0.0, 0.0, 0.0, 0.0, 0.0, 0.0, 0.0, 0.0, 0.0, 0.0, 0.0, 0.0, 0.0, 0.0, 0.0, 0.0, 0.0, 0.0, 0.0, 0.0, 0.0, 0.0, 0.0, 0.0, 0.0, 0.0, 0.0, 0.0, 0.0, 0.0, 0.0, 0.0, 0.0, 0.0, 0.0, 0.0, 0.0, 0.0, 0.0, 0.0, 0.0, 0.0, 0.0, 0.0, 0.0, 0.0, 0.0, 0.0, 0.0, 0.0, 0.0, 0.0, 0.0, 0.0, 0.0, 0.0, 0.0, 0.0, 0.0, 0.0, 0.0, 0.0, 0.0, 0.0, 0.0, 0.0, 0.0, 0.0, 0.0, 0.0, 0.0, 0.0, 0.0, 0.0, 0.0, 0.0, 0.0, 0.0, 0.0, 0.0, 0.0, 0.0, 0.0, 0.0, 0.0, 0.0, 0.0, 0.0, 0.0, 0.0, 0.0, 0.0, 0.0, 0.0, 0.0, 0.0, 0.0, 0.0, 0.0, 0.0, 0.0, 0.0, 0.0, 0.0, 0.0, 0.0, 0.0, 0.0, 0.0, 0.0, 0.0, 0.0, 0.0, 0.0, 0.0, 0.0, 0.0, 0.0, 0.0, 0.0, 0.0, 0.0, 0.0, 0.0, 0.0, 0.0, 0.0, 0.0, 0.0, 0.0, 0.0, 0.0, 0.0, 0.0, 0.0, 0.0, 0.0, 0.0, 0.0, 0.0, 0.0, 0.0, 0.0, 0.0, 0.0, 0.0, 0.0, 0.0, 0.0, 0.0, 0.0, 0.0, 0.0, 0.0, 0.0, 0.0, 0.0, 0.0, 0.0, 0.0, 0.0, 0.0, 0.0, 0.0, 0.0, 0.0, 0.0, 0.0, 0.0, 0.0, 0.0, 0.0, 0.0, 0.0, 0.0, 0.0, 0.0, 0.0, 0.0, 0.0, 0.0, 0.0, 0.0, 0.0, 0.0, 0.0, 0.0, 0.0, 0.0, 0.0, 0.0, 0.0, 0.0, 0.0, 0.0, 0.0, 0.0, 0.0, 0.0, 0.0, 0.0, 0.0, 0.0, 0.0, 0.0, 0.0, 0.0, 0.0, 0.0, 0.0, 0.0, 0.0, 0.0, 0.0, 0.0, 0.0, 0.0, 0.0, 0.0, 0.0, 0.0, 0.0, 0.0, 0.0, 0.0, 0.0, 0.0, 0.0, 0.0, 0.0, 0.0, 0.0, 0.0, 0.0, 0.0, 0.0, 0.0, 0.0, 0.0, 0.0, 0.0, 0.0, 0.0, 0.0, 0.0, 0.0, 0.0, 0.0, 0.0, 0.0, 0.0, 0.0, 0.0, 0.0, 0.0, 0.0, 0.0, 0.0, 0.0, 0.0, 0.0, 0.0, 0.0, 0.0, 0.0, 0.0, 0.0, 0.0, 0.0, 0.0, 0.0, 0.0, 0.0, 0.0, 0.0, 0.0, 0.0, 0.0, 0.0, 0.0, 0.0, 0.0, 0.0, 0.0, 0.0, 0.0, 0.0, 0.0, 0.0, 0.0, 0.0, 0.0, 0.0, 0.0, 0.0, 0.0, 0.0, 0.0, 0.0, 0.0, 0.0, 0.0, 0.0, 0.0, 0.0, 0.0, 0.0, 0.0, 0.0, 0.0, 0.0, 0.0, 0.0, 0.0, 0.0, 0.0, 0.0, 0.0, 0.0, 0.0, 0.0, 0.0, 0.0, 0.0, 0.0, 0.0, 0.0, 0.0, 0.0, 0.0, 0.0, 0.0, 0.0, 0.0, 0.0, 0.0, 0.0, 0.0, 0.0, 0.0, 0.0, 0.0, 0.0, 0.0, 0.0, 0.0, 0.0, 0.0, 0.0, 0.0, 0.0, 0.0, 0.0, 0.0, 0.0, 0.0, 0.0, 0.0, 0.0, 0.0, 0.0, 0.0, 0.0, 0.0, 0.0, 0.0, 0.0, 0.0, 0.0, 0.0, 0.0, 0.0, 0.0, 0.0, 0.0, 0.0, 0.0, 0.0, 0.0, 0.0, 0.0, 0.0, 0.0, 0.0, 0.0, 0.0, 0.0, 0.0, 0.0, 0.0, 0.0, 0.0, 0.0, 0.0, 0.0, 0.0, 0.0, 0.0, 0.0, 0.0, 0.0, 0.0, 0.0, 0.0, 0.0, 0.0, 0.0, 0.0, 0.0, 0.0, 0.0, 0.0, 0.0, 0.0, 0.0, 0.0, 0.0, 0.0, 0.0, 0.0, 0.0, 0.0, 0.0, 0.0, 0.0, 0.0, 0.0, 0.0, 0.0, 0.0, 0.0, 0.0, 0.0, 0.0, 0.0, 0.0, 0.0, 0.0, 0.0, 0.0, 0.0, 0.0, 0.0, 0.0, 0.0, 0.0, 0.0, 0.0, 0.0, 0.0, 0.0, 0.0, 0.0, 0.0, 0.0, 0.0, 0.0, 0.0, 0.0, 0.0, 0.0, 0.0, 0.0, 0.0, 0.0, 0.0, 0.0, 0.0, 0.0, 0.0, 0.0, 0.0, 0.0, 0.0, 0.0, 0.0, 0.0, 0.0, 0.0, 0.0, 0.0, 0.0, 0.0, 0.0, 0.0, 0.0, 0.0, 0.0, 0.0, 0.0, 0.0, 0.0, 0.0, 0.0, 0.0, 0.0, 0.0, 0.0, 0.0, 0.0, 0.0, 0.0, 0.0, 0.0, 0.0, 0.0, 0.0, 0.0, 0.0, 0.0, 0.0, 0.0, 0.0, 0.0, 0.0, 0.0, 0.0, 0.0, 0.0, 0.0, 0.0, 0.0, 0.0, 0.0, 0.0, 0.0, 0.0, 0.0, 0.0, 0.0, 0.0, 0.0, 0.0, 0.0, 0.0, 0.0, 0.0, 0.0, 0.0, 0.0, 0.0, 0.0, 0.0, 0.0, 0.0, 0.0, 0.0, 0.0, 0.0, 0.0, 0.0, 0.0, 0.0, 0.0, 0.0, 0.0, 0.0, 0.0, 0.0, 0.0, 0.0, 0.0, 0.0, 0.0, 0.0, 0.0, 0.0, 0.0, 0.0, 0.0, 0.0, 0.0, 0.0, 0.0, 0.0, 0.0, 0.0, 0.0, 0.0, 0.0, 0.0, 0.0, 0.0, 0.0, 0.0, 0.0, 0.0, 0.0, 0.0, 0.0, 0.0, 0.0, 0.0, 0.0, 0.0, 0.0, 0.0, 0.0, 0.0, 0.0, 0.0, 0.0, 0.0, 0.0, 0.0, 0.0, 0.0, 0.0, 0.0, 0.0, 0.0, 0.0, 0.0, 0.0, 0.0, 0.0, 0.0, 0.0, 0.0, 0.0, 0.0, 0.0, 0.0, 0.0, 0.0, 0.0, 0.0, 0.0, 0.0, 0.0, 0.0, 0.0, 0.0, 0.0, 0.0, 0.0, 0.0, 0.0, 0.0, 0.0, 0.0, 0.0, 0.0, 0.0, 0.0, 0.0, 0.0, 0.0, 0.0, 0.0, 0.0, 0.0, 0.0, 0.0, 0.0, 0.0, 0.0, 0.0, 0.0, 0.0, 0.0, 0.0, 0.0, 0.0, 0.0, 0.0, 0.0, 0.0, 0.0, 0.0, 0.0, 0.0, 0.0, 0.0, 0.0, 0.0, 0.0, 0.0, 0.0, 0.0, 0.0, 0.0, 0.0, 0.0, 0.0, 0.0, 0.0, 0.0, 0.0, 0.0, 0.0, 0.0, 0.0, 0.0, 0.0, 0.0, 0.0, 0.0, 0.0, 0.0, 0.0, 0.0, 0.0, 0.0, 0.0, 0.0, 0.0, 0.0, 0.0, 0.0, 0.0, 0.0, 0.0, 0.0, 0.0, 0.0, 0.0, 0.0, 0.0, 0.0, 0.0, 0.0, 0.0, 0.0, 0.0, 0.0, 0.0, 0.0, 0.0, 0.0, 0.0, 0.0, 0.0, 0.0, 0.0, 0.0, 0.0, 0.0, 0.0, 0.0, 0.0, 0.0, 0.0, 0.0, 0.0, 0.0, 0.0, 0.0, 0.0, 0.0, 0.0, 0.0, 0.0, 0.0, 0.0, 0.0, 0.0, 0.0, 0.0, 0.0, 0.0, 0.0, 0.0, 0.0, 0.0, 0.0, 0.0, 0.0, 0.0, 0.0, 0.0, 0.0, 0.0, 0.0, 0.0, 0.0, 0.0, 0.0, 0.0, 0.0, 0.0, 0.0, 0.0, 0.0, 0.0, 0.0, 0.0, 0.0, 0.0, 0.0, 0.0, 0.0, 0.0, 0.0, 0.0, 0.0, 0.0, 0.0, 0.0, 0.0, 0.0, 0.0, 0.0, 0.0, 0.0, 0.0, 0.0, 0.0, 0.0])
me_icosphere.materials.append(mat_leaves1)
me_icosphere.use_remesh_preserve_volume = False
me_icosphere.use_remesh_preserve_attributes = False
me_icosphere.use_mirror_vertex_groups = False
me_icosphere.update()

# ---- objects
ob_cube = bpy.data.objects.new('Cube', me_cube_001)
ob_icosphere = bpy.data.objects.new('Icosphere', me_icosphere)

# ---- transforms, parenting, visibility, modifiers, constraints
ob_cube.location = (0.0, 0.0, 0.0)
ob_cube.lineart.crease_threshold = 0.0
ob_icosphere.location = (5.577, 4.486, 8.257)
ob_icosphere.rotation_euler = (-0.1569, 0.169, 0.06023)
ob_icosphere.scale = (1.619, 1.619, 1.619)
ob_icosphere.lineart.crease_threshold = 0.0

# ---- collection membership
col_collection.objects.link(ob_cube)
col_collection.objects.link(ob_icosphere)

# ---- scene / render settings (as saved in the file)
scene.frame_start = 1; scene.frame_end = 250; scene.frame_set(1)
scene.render.engine = 'BLENDER_EEVEE_NEXT'
scene.cycles.use_denoising = False
scene.cycles.samples = 128
scene.cycles.sampling_pattern = 'TABULATED_SOBOL'
scene.cycles.use_adaptive_sampling = False
scene.cycles.use_light_tree = False
scene.view_settings.view_transform = 'Filmic'
bpy.context.view_layer.update()

# ---- added for rendering (the .blend has no active camera and no usable light): camera, sun
cam_auto = bpy.data.cameras.new('AutoCamera')
cam_auto.lens = 50.0
cam_auto.sensor_width = 36.0
cam_auto.clip_end = 1000.0
ob_auto_camera = bpy.data.objects.new('AutoCamera', cam_auto)
scene.collection.objects.link(ob_auto_camera)
ob_auto_camera.location = (25.5903, -29.9779, 28.1974)
ob_auto_camera.rotation_euler = (1.09748, -7.21219e-08, 0.694738)
scene.camera = ob_auto_camera
light_auto_sun = bpy.data.lights.new('AutoSun', 'SUN')
light_auto_sun.energy = 3.0
light_auto_sun.angle = 0.0523599
ob_auto_sun = bpy.data.objects.new('AutoSun', light_auto_sun)
scene.collection.objects.link(ob_auto_sun)
ob_auto_sun.rotation_euler = (0.872665, 0.174533, 0.523599)
bpy.context.view_layer.update()
